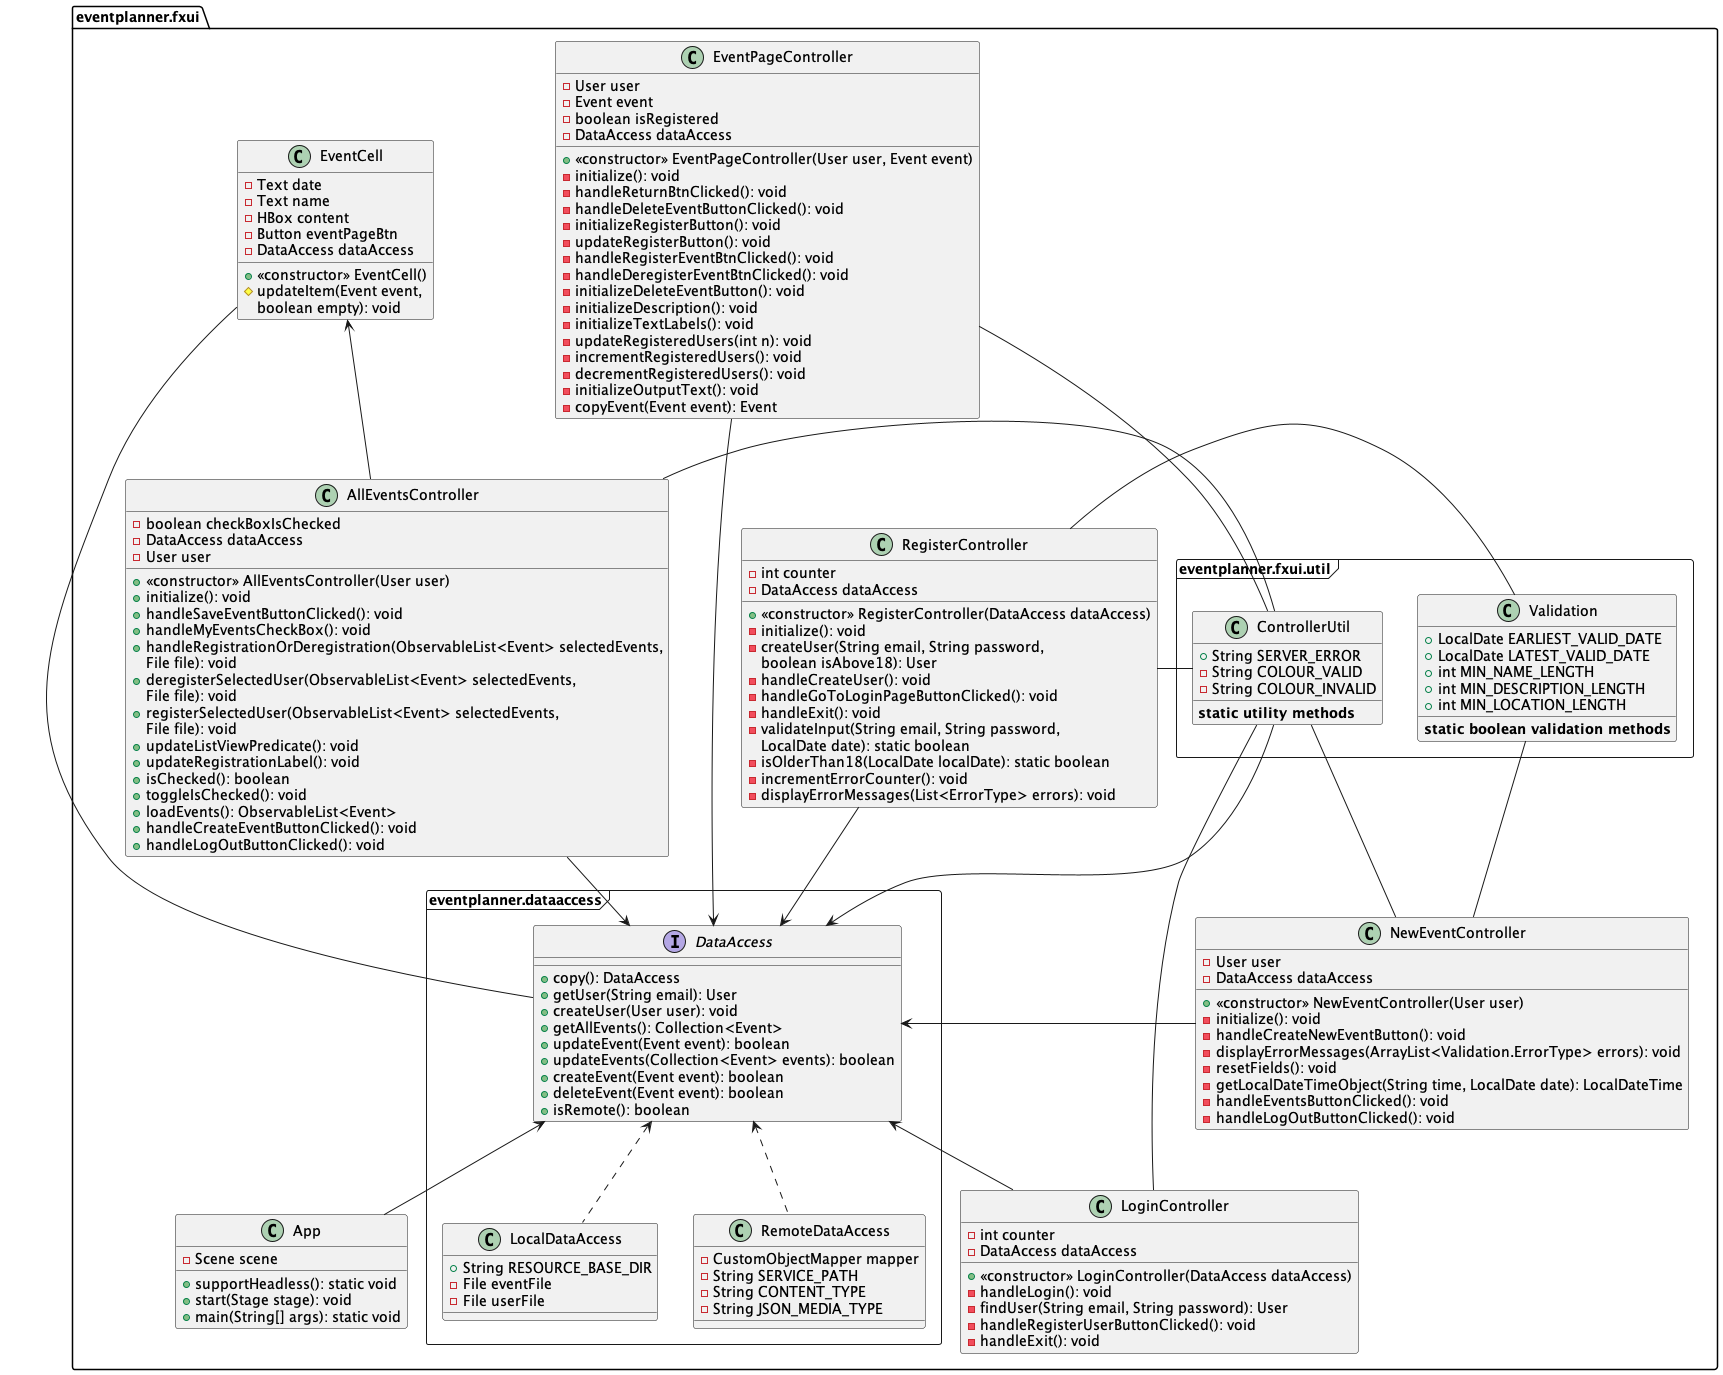

The diagram above was rendered by PlantUML. Its source (embedded in the PNG):
@startuml fxui 

package eventplanner.fxui <<Folder>> {
    class App{
        -Scene scene
        +supportHeadless(): static void 
        +start(Stage stage): void
        +main(String[] args): static void
    }
    class AllEventsController{
        -boolean checkBoxIsChecked
        -DataAccess dataAccess
        -User user
        +<<constructor>> AllEventsController(User user)
        +initialize(): void
        +handleSaveEventButtonClicked(): void
        +handleMyEventsCheckBox(): void
        +handleRegistrationOrDeregistration(ObservableList<Event> selectedEvents, 
        File file): void
        +deregisterSelectedUser(ObservableList<Event> selectedEvents, 
        File file): void
        +registerSelectedUser(ObservableList<Event> selectedEvents, 
        File file): void
        +updateListViewPredicate(): void
        +updateRegistrationLabel(): void
        +isChecked(): boolean 
        +toggleIsChecked(): void
        +loadEvents(): ObservableList<Event> 
        +handleCreateEventButtonClicked(): void
        +handleLogOutButtonClicked(): void
    }
    class EventCell{
        -Text date
        -Text name
        -HBox content
        -Button eventPageBtn
        -DataAccess dataAccess
        +<<constructor>> EventCell()
        #updateItem(Event event, 
        boolean empty): void
    }
    class EventPageController{
        -User user 
        -Event event 
        -boolean isRegistered 
        -DataAccess dataAccess 
        +<<constructor>> EventPageController(User user, Event event)
        -initialize(): void
        -handleReturnBtnClicked(): void
        -handleDeleteEventButtonClicked(): void
        -initializeRegisterButton(): void
        -updateRegisterButton(): void
        -handleRegisterEventBtnClicked(): void
        -handleDeregisterEventBtnClicked(): void 
        -initializeDeleteEventButton(): void
        -initializeDescription(): void
        -initializeTextLabels(): void
        -updateRegisteredUsers(int n): void
        -incrementRegisteredUsers(): void
        -decrementRegisteredUsers(): void 
        -initializeOutputText(): void
        -copyEvent(Event event): Event
    }
    class LoginController{
        -int counter 
        -DataAccess dataAccess
        +<<constructor>> LoginController(DataAccess dataAccess)
        -handleLogin(): void
        -findUser(String email, String password): User
        -handleRegisterUserButtonClicked(): void
        -handleExit(): void
    }
    class NewEventController{
        -User user
        -DataAccess dataAccess
        +<<constructor>> NewEventController(User user)
        -initialize(): void
        -handleCreateNewEventButton(): void 
        -displayErrorMessages(ArrayList<Validation.ErrorType> errors): void
        -resetFields(): void
        -getLocalDateTimeObject(String time, LocalDate date): LocalDateTime
        -handleEventsButtonClicked(): void
        -handleLogOutButtonClicked(): void
    }
    class RegisterController{
        -int counter
        -DataAccess dataAccess
        +<<constructor>> RegisterController(DataAccess dataAccess)
        -initialize(): void
        -createUser(String email, String password, 
        boolean isAbove18): User
        -handleCreateUser(): void
        -handleGoToLoginPageButtonClicked(): void
        -handleExit(): void
        -validateInput(String email, String password, 
        LocalDate date): static boolean
        -isOlderThan18(LocalDate localDate): static boolean
        -incrementErrorCounter(): void 
        -displayErrorMessages(List<ErrorType> errors): void
    }
    
    package eventplanner.fxui.util <<Frame>> {
        class ControllerUtil{
            +String SERVER_ERROR
            -String COLOUR_VALID
            -String COLOUR_INVALID
            {method} **static utility methods**
        }
        class Validation{
            +LocalDate EARLIEST_VALID_DATE
            +LocalDate LATEST_VALID_DATE
            +int MIN_NAME_LENGTH
            +int MIN_DESCRIPTION_LENGTH
            +int MIN_LOCATION_LENGTH
            {method} **static boolean validation methods**
        }
    }

    package eventplanner.dataaccess <<Frame>> {
        interface DataAccess{
            +copy(): DataAccess
            +getUser(String email): User 
            +createUser(User user): void 
            +getAllEvents(): Collection<Event>
            +updateEvent(Event event): boolean 
            +updateEvents(Collection<Event> events): boolean 
            +createEvent(Event event): boolean 
            +deleteEvent(Event event): boolean 
            +isRemote(): boolean 
        }
        class LocalDataAccess{
            +String RESOURCE_BASE_DIR
            -File eventFile
            -File userFile
        }
        class RemoteDataAccess{
            -CustomObjectMapper mapper
            -String SERVICE_PATH
            -String CONTENT_TYPE
            -String JSON_MEDIA_TYPE
        }
    }
}

ControllerUtil -left- AllEventsController
ControllerUtil -up- EventPageController
ControllerUtil -down- LoginController
ControllerUtil -right- RegisterController
ControllerUtil -- NewEventController
AllEventsController -up-> EventCell
LocalDataAccess .up.> DataAccess
RemoteDataAccess .up.> DataAccess
AllEventsController -> DataAccess
App -up-> DataAccess
EventCell -- DataAccess
EventPageController -> DataAccess
LoginController -up-> DataAccess
NewEventController -> DataAccess
RegisterController -> DataAccess
ControllerUtil -> DataAccess
NewEventController -up- Validation
RegisterController - Validation

@enduml